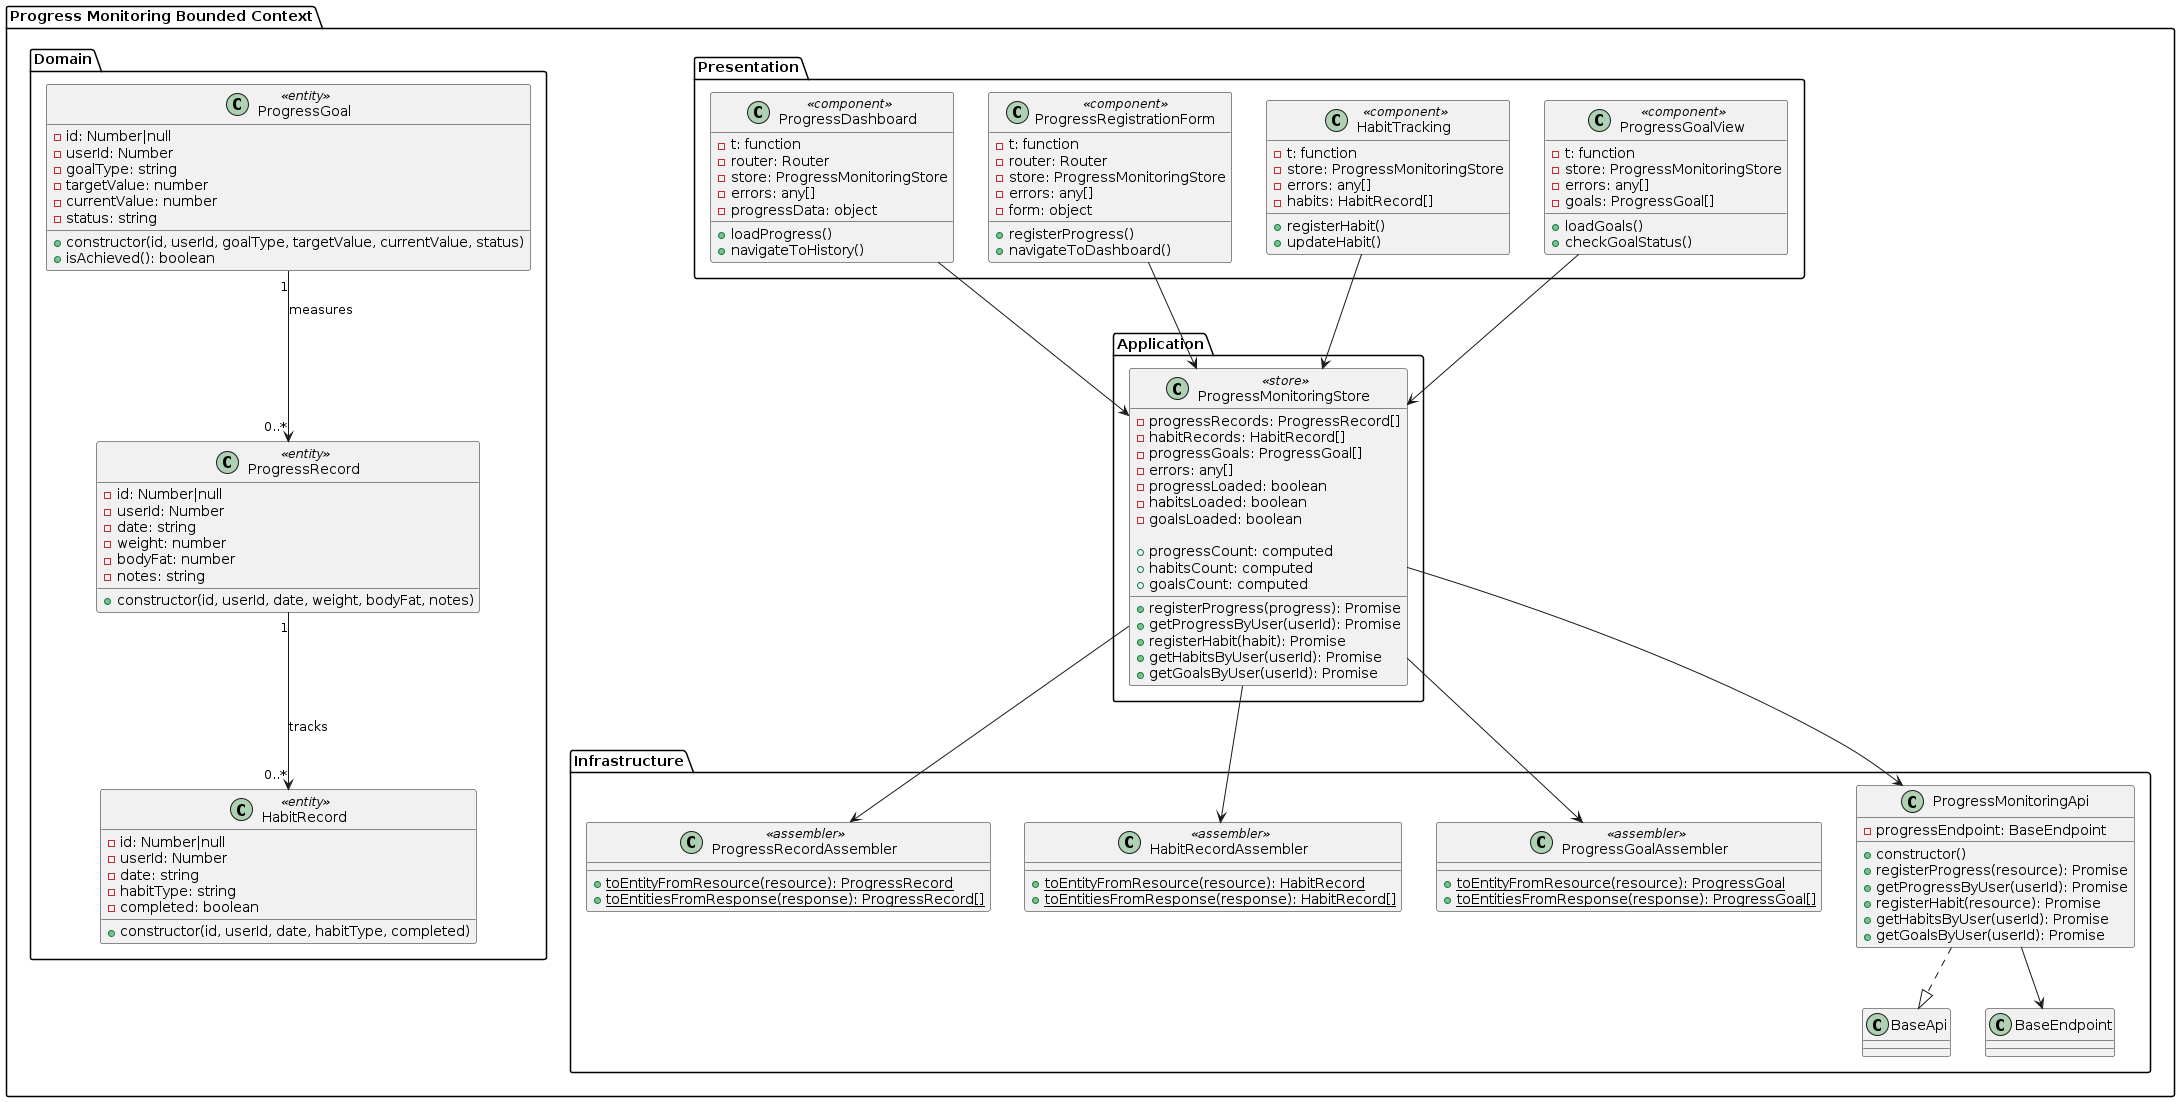

The diagram above was rendered by PlantUML. Its source (embedded in the PNG):
@startuml
package "Progress Monitoring Bounded Context" as pm {

    package "Domain" as pm_domain {

        class ProgressRecord <<entity>> {
            - id: Number|null
            - userId: Number
            - date: string
            - weight: number
            - bodyFat: number
            - notes: string
            + constructor(id, userId, date, weight, bodyFat, notes)
        }

        class HabitRecord <<entity>> {
            - id: Number|null
            - userId: Number
            - date: string
            - habitType: string
            - completed: boolean
            + constructor(id, userId, date, habitType, completed)
        }

        class ProgressGoal <<entity>> {
            - id: Number|null
            - userId: Number
            - goalType: string
            - targetValue: number
            - currentValue: number
            - status: string
            + constructor(id, userId, goalType, targetValue, currentValue, status)
            + isAchieved(): boolean
        }

        ProgressRecord "1" --> "0..*" HabitRecord : tracks
        ProgressGoal "1" --> "0..*" ProgressRecord : measures
    }


    package "Infrastructure" as pm_infrastructure {

        class ProgressRecordAssembler <<assembler>> {
            + {static} toEntityFromResource(resource): ProgressRecord
            + {static} toEntitiesFromResponse(response): ProgressRecord[]
        }

        class HabitRecordAssembler <<assembler>> {
            + {static} toEntityFromResource(resource): HabitRecord
            + {static} toEntitiesFromResponse(response): HabitRecord[]
        }

        class ProgressGoalAssembler <<assembler>> {
            + {static} toEntityFromResource(resource): ProgressGoal
            + {static} toEntitiesFromResponse(response): ProgressGoal[]
        }

        class ProgressMonitoringApi {
            - progressEndpoint: BaseEndpoint
            + constructor()
            + registerProgress(resource): Promise
            + getProgressByUser(userId): Promise
            + registerHabit(resource): Promise
            + getHabitsByUser(userId): Promise
            + getGoalsByUser(userId): Promise
        }

        ProgressMonitoringApi ..|> BaseApi
        ProgressMonitoringApi --> BaseEndpoint
    }


    package "Application" as pm_application {

        class ProgressMonitoringStore <<store>> {
            - progressRecords: ProgressRecord[]
            - habitRecords: HabitRecord[]
            - progressGoals: ProgressGoal[]
            - errors: any[]
            - progressLoaded: boolean
            - habitsLoaded: boolean
            - goalsLoaded: boolean

            + progressCount: computed
            + habitsCount: computed
            + goalsCount: computed

            + registerProgress(progress): Promise
            + getProgressByUser(userId): Promise
            + registerHabit(habit): Promise
            + getHabitsByUser(userId): Promise
            + getGoalsByUser(userId): Promise
        }

        ProgressMonitoringStore --> ProgressMonitoringApi
        ProgressMonitoringStore --> ProgressRecordAssembler
        ProgressMonitoringStore --> HabitRecordAssembler
        ProgressMonitoringStore --> ProgressGoalAssembler
    }


    package "Presentation" as pm_presentation {

        class ProgressDashboard <<component>> {
            - t: function
            - router: Router
            - store: ProgressMonitoringStore
            - errors: any[]
            - progressData: object
            + loadProgress()
            + navigateToHistory()
        }

        class ProgressRegistrationForm <<component>> {
            - t: function
            - router: Router
            - store: ProgressMonitoringStore
            - errors: any[]
            - form: object
            + registerProgress()
            + navigateToDashboard()
        }

        class HabitTracking <<component>> {
            - t: function
            - store: ProgressMonitoringStore
            - errors: any[]
            - habits: HabitRecord[]
            + registerHabit()
            + updateHabit()
        }

        class ProgressGoalView <<component>> {
            - t: function
            - store: ProgressMonitoringStore
            - errors: any[]
            - goals: ProgressGoal[]
            + loadGoals()
            + checkGoalStatus()
        }

        ProgressDashboard --> ProgressMonitoringStore
        ProgressRegistrationForm --> ProgressMonitoringStore
        HabitTracking --> ProgressMonitoringStore
        ProgressGoalView --> ProgressMonitoringStore
    }
}
@enduml